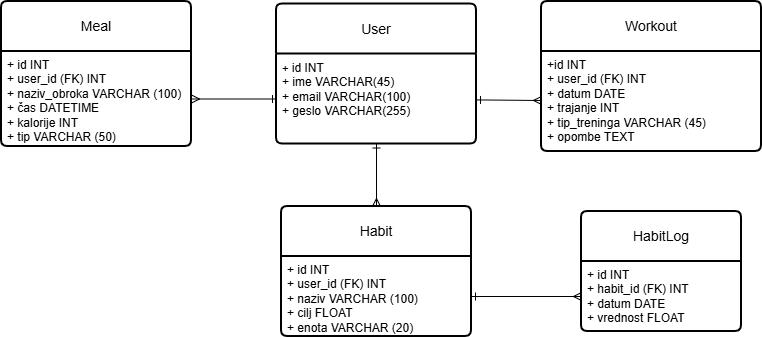

The diagram above was exported from draw.io. Its source (the exported page's mxGraphModel, read from the mxfile embedded in the PNG):
<mxGraphModel dx="1627" dy="882" grid="1" gridSize="10" guides="1" tooltips="1" connect="1" arrows="1" fold="1" page="1" pageScale="1" pageWidth="850" pageHeight="1100" math="0" shadow="0">
  <root>
    <mxCell id="0" />
    <mxCell id="1" parent="0" />
    <mxCell id="k7ybGHJ501W5QPIh5qAu-1" parent="1" style="swimlane;childLayout=stackLayout;horizontal=1;startSize=50;horizontalStack=0;rounded=1;fontSize=14;fontStyle=0;strokeWidth=2;resizeParent=0;resizeLast=1;shadow=0;dashed=0;align=center;arcSize=4;whiteSpace=wrap;html=1;" value="Habit" vertex="1">
      <mxGeometry height="130" width="190" x="360" y="410" as="geometry" />
    </mxCell>
    <mxCell id="k7ybGHJ501W5QPIh5qAu-2" parent="k7ybGHJ501W5QPIh5qAu-1" style="align=left;strokeColor=none;fillColor=none;spacingLeft=4;spacingRight=4;fontSize=12;verticalAlign=top;resizable=0;rotatable=0;part=1;html=1;whiteSpace=wrap;" value="+ id INT&lt;div&gt;+ user_id (FK) INT&lt;/div&gt;&lt;div&gt;+ naziv VARCHAR (100)&lt;/div&gt;&lt;div&gt;+ cilj FLOAT&lt;/div&gt;&lt;div&gt;+ enota VARCHAR (20)&lt;/div&gt;" vertex="1">
      <mxGeometry height="80" width="190" y="50" as="geometry" />
    </mxCell>
    <mxCell id="k7ybGHJ501W5QPIh5qAu-7" parent="1" style="swimlane;childLayout=stackLayout;horizontal=1;startSize=50;horizontalStack=0;rounded=1;fontSize=14;fontStyle=0;strokeWidth=2;resizeParent=0;resizeLast=1;shadow=0;dashed=0;align=center;arcSize=4;whiteSpace=wrap;html=1;" value="Workout" vertex="1">
      <mxGeometry height="150" width="220" x="620" y="205" as="geometry" />
    </mxCell>
    <mxCell id="k7ybGHJ501W5QPIh5qAu-8" parent="k7ybGHJ501W5QPIh5qAu-7" style="align=left;strokeColor=none;fillColor=none;spacingLeft=4;spacingRight=4;fontSize=12;verticalAlign=top;resizable=0;rotatable=0;part=1;html=1;whiteSpace=wrap;" value="+id INT&lt;br&gt;+ user_id (FK) INT&lt;br&gt;+ datum DATE&lt;div&gt;+ trajanje INT&lt;/div&gt;&lt;div&gt;+ tip_treninga VARCHAR (45)&lt;/div&gt;&lt;div&gt;+ opombe TEXT&lt;/div&gt;" vertex="1">
      <mxGeometry height="100" width="220" y="50" as="geometry" />
    </mxCell>
    <mxCell id="k7ybGHJ501W5QPIh5qAu-9" parent="1" style="swimlane;childLayout=stackLayout;horizontal=1;startSize=50;horizontalStack=0;rounded=1;fontSize=14;fontStyle=0;strokeWidth=2;resizeParent=0;resizeLast=1;shadow=0;dashed=0;align=center;arcSize=4;whiteSpace=wrap;html=1;" value="User" vertex="1">
      <mxGeometry height="140" width="200" x="355" y="207.5" as="geometry" />
    </mxCell>
    <mxCell id="k7ybGHJ501W5QPIh5qAu-10" parent="k7ybGHJ501W5QPIh5qAu-9" style="align=left;strokeColor=none;fillColor=none;spacingLeft=4;spacingRight=4;fontSize=12;verticalAlign=top;resizable=0;rotatable=0;part=1;html=1;whiteSpace=wrap;" value="&lt;font style=&quot;font-size: 11px;&quot;&gt;+&lt;/font&gt;&lt;font style=&quot;font-size: 12px;&quot;&gt; id INT&lt;/font&gt;&lt;div&gt;&lt;font style=&quot;font-size: 12px;&quot;&gt;+ ime VARCHAR(45)&lt;/font&gt;&lt;/div&gt;&lt;div&gt;&lt;font style=&quot;font-size: 12px;&quot;&gt;+ email&amp;nbsp;&lt;span style=&quot;background-color: transparent; color: light-dark(rgb(0, 0, 0), rgb(255, 255, 255));&quot;&gt;VARCHAR(100)&lt;/span&gt;&lt;/font&gt;&lt;/div&gt;&lt;div&gt;&lt;font style=&quot;font-size: 12px;&quot;&gt;+ geslo&amp;nbsp;&lt;span style=&quot;background-color: transparent; color: light-dark(rgb(0, 0, 0), rgb(255, 255, 255));&quot;&gt;VARCHAR(255)&lt;/span&gt;&lt;/font&gt;&lt;/div&gt;&lt;div&gt;&lt;br&gt;&lt;/div&gt;" vertex="1">
      <mxGeometry height="90" width="200" y="50" as="geometry" />
    </mxCell>
    <mxCell id="k7ybGHJ501W5QPIh5qAu-11" parent="1" style="swimlane;childLayout=stackLayout;horizontal=1;startSize=50;horizontalStack=0;rounded=1;fontSize=14;fontStyle=0;strokeWidth=2;resizeParent=0;resizeLast=1;shadow=0;dashed=0;align=center;arcSize=4;whiteSpace=wrap;html=1;" value="HabitLog" vertex="1">
      <mxGeometry height="120" width="160" x="660" y="415" as="geometry" />
    </mxCell>
    <mxCell id="k7ybGHJ501W5QPIh5qAu-12" parent="k7ybGHJ501W5QPIh5qAu-11" style="align=left;strokeColor=none;fillColor=none;spacingLeft=4;spacingRight=4;fontSize=12;verticalAlign=top;resizable=0;rotatable=0;part=1;html=1;whiteSpace=wrap;" value="+ id INT&amp;nbsp;&lt;div&gt;+ habit_id (FK) INT&lt;/div&gt;&lt;div&gt;+ datum DATE&lt;/div&gt;&lt;div&gt;+ vrednost FLOAT&lt;/div&gt;" vertex="1">
      <mxGeometry height="70" width="160" y="50" as="geometry" />
    </mxCell>
    <mxCell id="k7ybGHJ501W5QPIh5qAu-13" parent="1" style="swimlane;childLayout=stackLayout;horizontal=1;startSize=50;horizontalStack=0;rounded=1;fontSize=14;fontStyle=0;strokeWidth=2;resizeParent=0;resizeLast=1;shadow=0;dashed=0;align=center;arcSize=4;whiteSpace=wrap;html=1;" value="Meal" vertex="1">
      <mxGeometry height="145" width="190" x="80" y="205" as="geometry" />
    </mxCell>
    <mxCell id="k7ybGHJ501W5QPIh5qAu-14" parent="k7ybGHJ501W5QPIh5qAu-13" style="align=left;strokeColor=none;fillColor=none;spacingLeft=4;spacingRight=4;fontSize=12;verticalAlign=top;resizable=0;rotatable=0;part=1;html=1;whiteSpace=wrap;" value="+ id INT&lt;br&gt;+ user_id (FK) INT&lt;br&gt;+ naziv_obroka VARCHAR (100)&lt;div&gt;+ čas DATETIME&lt;/div&gt;&lt;div&gt;+ kalorije INT&lt;/div&gt;&lt;div&gt;+ tip VARCHAR (50)&lt;/div&gt;" vertex="1">
      <mxGeometry height="95" width="190" y="50" as="geometry" />
    </mxCell>
    <mxCell id="-nq_nlaYHKoHygRkFDnw-1" edge="1" parent="1" source="k7ybGHJ501W5QPIh5qAu-10" style="endArrow=ERmany;html=1;rounded=0;startArrow=ERone;startFill=0;endFill=0;" target="k7ybGHJ501W5QPIh5qAu-8" value="">
      <mxGeometry height="50" relative="1" width="50" as="geometry">
        <mxPoint x="360" y="240" as="sourcePoint" />
        <mxPoint x="410" y="190" as="targetPoint" />
      </mxGeometry>
    </mxCell>
    <mxCell id="-nq_nlaYHKoHygRkFDnw-2" edge="1" parent="1" source="k7ybGHJ501W5QPIh5qAu-10" style="endArrow=ERmany;html=1;rounded=0;entryX=0.5;entryY=0;entryDx=0;entryDy=0;endFill=0;startArrow=ERone;startFill=0;" target="k7ybGHJ501W5QPIh5qAu-1" value="">
      <mxGeometry height="50" relative="1" width="50" as="geometry">
        <mxPoint x="400" y="450" as="sourcePoint" />
        <mxPoint x="450" y="400" as="targetPoint" />
      </mxGeometry>
    </mxCell>
    <mxCell id="-nq_nlaYHKoHygRkFDnw-5" edge="1" parent="1" source="k7ybGHJ501W5QPIh5qAu-2" style="endArrow=ERmany;html=1;rounded=0;startArrow=ERone;startFill=0;endFill=0;" target="k7ybGHJ501W5QPIh5qAu-12" value="">
      <mxGeometry height="50" relative="1" width="50" as="geometry">
        <mxPoint x="350" y="470" as="sourcePoint" />
        <mxPoint x="400" y="420" as="targetPoint" />
      </mxGeometry>
    </mxCell>
    <mxCell id="-nq_nlaYHKoHygRkFDnw-6" edge="1" parent="1" source="k7ybGHJ501W5QPIh5qAu-10" style="endArrow=ERmany;html=1;rounded=0;endFill=0;startArrow=ERone;startFill=0;" target="k7ybGHJ501W5QPIh5qAu-14" value="">
      <mxGeometry height="50" relative="1" width="50" as="geometry">
        <mxPoint x="230" y="280" as="sourcePoint" />
        <mxPoint x="120" y="260" as="targetPoint" />
      </mxGeometry>
    </mxCell>
  </root>
</mxGraphModel>